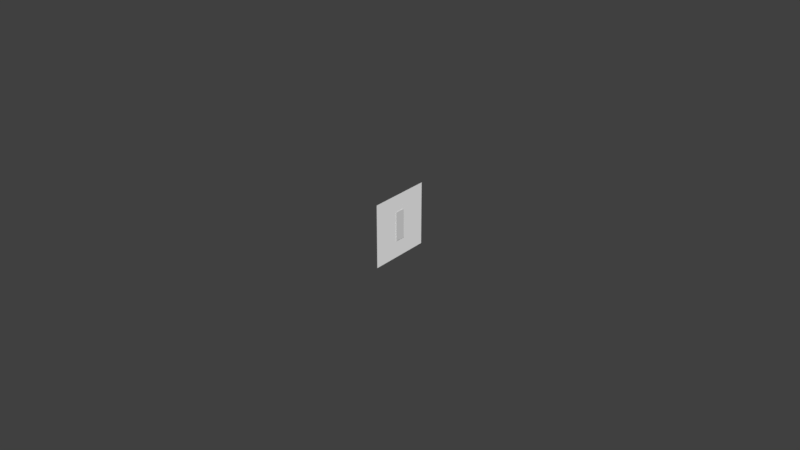 # Source: vac.blend  (saved by Blender 2.78.0; exported with 4.5.12 LTS)
import bpy
from mathutils import Matrix  # noqa: F401  (used for matrix-valued properties, if any)

bpy.ops.wm.read_factory_settings(use_empty=True)
scene = bpy.context.scene
scene.name = 'Scene'

# ---- collections
col_collection_1 = bpy.data.collections.new('Collection 1'); scene.collection.children.link(col_collection_1)
col_collection_2 = bpy.data.collections.new('Collection 2'); scene.collection.children.link(col_collection_2)
col_collection_3 = bpy.data.collections.new('Collection 3'); scene.collection.children.link(col_collection_3)
col_collection_4 = bpy.data.collections.new('Collection 4'); scene.collection.children.link(col_collection_4)
col_collection_5 = bpy.data.collections.new('Collection 5'); scene.collection.children.link(col_collection_5)
col_collection_11 = bpy.data.collections.new('Collection 11'); scene.collection.children.link(col_collection_11)

# ---- materials (node trees are filled in below, after node groups)
mat_material_needle = bpy.data.materials.new('material_needle')
mat_material_needle.alpha_threshold = 0.0
mat_material_needle.use_transparent_shadow = False
mat_material_needle.specular_color = (0.5, 0.5, 0.5)
mat_material_needle.roughness = 0.5
mat_material_needle.specular_intensity = 1.0
mat_defaultwhite_001 = bpy.data.materials.new('DefaultWhite.001')
mat_defaultwhite_001.alpha_threshold = 0.0
mat_defaultwhite_001.use_transparent_shadow = False
mat_defaultwhite_001.diffuse_color = (1.0, 1.0, 1.0, 1.0)
mat_defaultwhite_001.specular_color = (0.16, 0.16, 0.16)
mat_defaultwhite_001.roughness = 0.5
mat_defaultwhite_001.specular_intensity = 1.0

# ---- node groups
ng_auto_smooth = bpy.data.node_groups.new('Auto Smooth', 'GeometryNodeTree')
_s = ng_auto_smooth.interface.new_socket(name='Geometry', in_out='OUTPUT', socket_type='NodeSocketGeometry')
_s = ng_auto_smooth.interface.new_socket(name='Geometry', in_out='INPUT', socket_type='NodeSocketGeometry')
_s = ng_auto_smooth.interface.new_socket(name='Angle', in_out='INPUT', socket_type='NodeSocketFloat')
_s.subtype = 'ANGLE'
_s.min_value = 0.0
_s.max_value = 3.142
ng_auto_smooth.is_modifier = True
_N = ng_auto_smooth.nodes; _L = ng_auto_smooth.links
n0 = _N.new('NodeGroupOutput'); n0.name = 'Group Output'; n0.location = (480, -100)
n1 = _N.new('NodeGroupInput'); n1.name = 'Group Input'; n1.location = (-420, -300)
n2 = _N.new('NodeGroupInput'); n2.name = 'Group Input.001'; n2.location = (-60, -100)
n3 = _N.new('GeometryNodeSetShadeSmooth'); n3.name = 'Set Shade Smooth'; n3.location = (120, -100)
n3.domain = 'EDGE'
n4 = _N.new('GeometryNodeSetShadeSmooth'); n4.name = 'Set Shade Smooth.001'; n4.location = (300, -100)
n5 = _N.new('GeometryNodeInputMeshEdgeAngle'); n5.name = 'Edge Angle'; n5.location = (-420, -220)
n6 = _N.new('GeometryNodeInputEdgeSmooth'); n6.name = 'Is Edge Smooth'; n6.location = (-60, -160)
n7 = _N.new('GeometryNodeInputShadeSmooth'); n7.name = 'Is Face Smooth'; n7.location = (-240, -340)
n8 = _N.new('FunctionNodeBooleanMath'); n8.name = 'Boolean Math'; n8.location = (-60, -220)
n9 = _N.new('FunctionNodeCompare'); n9.name = 'Compare'; n9.location = (-240, -180)
n9.operation = 'LESS_EQUAL'
_L.new(n5.outputs[0], n9.inputs[0])
_L.new(n4.outputs[0], n0.inputs[0])
_L.new(n1.outputs[1], n9.inputs[1])
_L.new(n9.outputs[0], n8.inputs[0])
_L.new(n7.outputs[0], n8.inputs[1])
_L.new(n2.outputs[0], n3.inputs[0])
_L.new(n6.outputs[0], n3.inputs[1])
_L.new(n3.outputs[0], n4.inputs[0])
_L.new(n8.outputs[0], n3.inputs[2])
n0.is_active_output = True

# ---- material node trees

# ---- world
world_world = bpy.data.worlds.new('World'); scene.world = world_world
world_world.color = (0.05088, 0.05088, 0.05088)
world_world.use_sun_shadow = False
world_world.sun_shadow_jitter_overblur = 0.0
world_world.cycles.sampling_method = 'MANUAL'

# ---- meshes
me_vacneedle_mesh = bpy.data.meshes.new('VacNeedle.mesh')
me_vacneedle_mesh.from_pydata([(0.0001205, 0.001673, -0.004704), (0.0001205, 0.001673, 0.004704), (0.0001205, -0.001673, -0.004704), (0.0001205, -0.001673, 0.004704)], [], [(0, 1, 3, 2)])
_uv = me_vacneedle_mesh.uv_layers.new(name='UVMap')
_uv.uv.foreach_set('vector', [0.4207, 0.609, 0.4207, 0.143, 0.5793, 0.143, 0.5793, 0.609])
me_vacneedle_mesh.materials.append(mat_material_needle)
me_vacneedle_mesh.use_remesh_preserve_volume = False
me_vacneedle_mesh.use_remesh_preserve_attributes = False
me_vacneedle_mesh.use_mirror_vertex_groups = False
me_vacneedle_mesh.update()
me_vacface_mesh = bpy.data.meshes.new('VacFace.mesh')
me_vacface_mesh.from_pydata([(0.0, 0.01012, 0.01012), (0.0, 0.01012, -0.01012), (0.0, -0.01012, -0.01012), (0.0, -0.01012, 0.01012)], [], [(0, 3, 2, 1)])
_uv = me_vacface_mesh.uv_layers.new(name='UVMap')
_uv.uv.foreach_set('vector', [0.9999, 0.9999, 0.0001, 0.9999, 0.0001, 0.0001, 0.9999, 0.0001])
me_vacface_mesh.materials.append(mat_defaultwhite_001)
me_vacface_mesh.use_remesh_preserve_volume = False
me_vacface_mesh.use_remesh_preserve_attributes = False
me_vacface_mesh.use_mirror_vertex_groups = False
me_vacface_mesh.update()

# ---- objects
ob_vacneedle = bpy.data.objects.new('VacNeedle', me_vacneedle_mesh)
ob_vacface = bpy.data.objects.new('VacFace', me_vacface_mesh)

# ---- transforms, parenting, visibility, modifiers, constraints
ob_vacneedle.location = (-0.3625, -0.432, 0.05637)
ob_vacneedle.show_transparent = True
ob_vacneedle.lineart.crease_threshold = 0.0
_m = ob_vacneedle.modifiers.new('Auto Smooth', 'NODES')
_m.node_group = ng_auto_smooth
_gi = [s.identifier for s in ng_auto_smooth.interface.items_tree if s.item_type == 'SOCKET' and s.in_out == 'INPUT']
_m[_gi[1]] = 0.7854  # Angle
ob_vacface.location = (-0.3625, -0.432, 0.05637)
ob_vacface.show_transparent = True
ob_vacface.lineart.crease_threshold = 0.0
_m = ob_vacface.modifiers.new('Auto Smooth', 'NODES')
_m.node_group = ng_auto_smooth
_gi = [s.identifier for s in ng_auto_smooth.interface.items_tree if s.item_type == 'SOCKET' and s.in_out == 'INPUT']
_m[_gi[1]] = 0.7854  # Angle

# ---- collection membership
col_collection_1.objects.link(ob_vacneedle)
col_collection_1.objects.link(ob_vacface)
col_collection_2.objects.link(ob_vacneedle)
col_collection_2.objects.link(ob_vacface)
col_collection_3.objects.link(ob_vacneedle)
col_collection_3.objects.link(ob_vacface)
col_collection_4.objects.link(ob_vacneedle)
col_collection_4.objects.link(ob_vacface)
col_collection_5.objects.link(ob_vacneedle)
col_collection_5.objects.link(ob_vacface)
col_collection_11.objects.link(ob_vacneedle)
col_collection_11.objects.link(ob_vacface)

# ---- scene / render settings (as saved in the file)
scene.frame_start = 1; scene.frame_end = 250; scene.frame_set(0)
scene.render.engine = 'BLENDER_EEVEE_NEXT'
scene.render.resolution_percentage = 50
scene.render.dither_intensity = 0.0
scene.cycles.use_denoising = False
scene.cycles.samples = 128
scene.cycles.sampling_pattern = 'TABULATED_SOBOL'
scene.cycles.light_sampling_threshold = 0.0
scene.cycles.use_adaptive_sampling = False
scene.cycles.use_light_tree = False
scene.cycles.blur_glossy = 0.0
scene.cycles.sample_clamp_indirect = 0.0
scene.view_settings.view_transform = 'Standard'
bpy.context.view_layer.update()

# ---- added for rendering (the .blend has no active camera and no usable light): camera, sun
cam_auto = bpy.data.cameras.new('AutoCamera')
cam_auto.lens = 50.0
cam_auto.sensor_width = 36.0
cam_auto.clip_end = 1000.0
ob_auto_camera = bpy.data.objects.new('AutoCamera', cam_auto)
scene.collection.objects.link(ob_auto_camera)
ob_auto_camera.location = (-0.17735, -0.654024, 0.204407)
ob_auto_camera.rotation_euler = (1.09748, -7.21219e-08, 0.694738)
scene.camera = ob_auto_camera
light_auto_sun = bpy.data.lights.new('AutoSun', 'SUN')
light_auto_sun.energy = 3.0
light_auto_sun.angle = 0.0523599
ob_auto_sun = bpy.data.objects.new('AutoSun', light_auto_sun)
scene.collection.objects.link(ob_auto_sun)
ob_auto_sun.rotation_euler = (0.872665, 0.174533, 0.523599)
bpy.context.view_layer.update()
